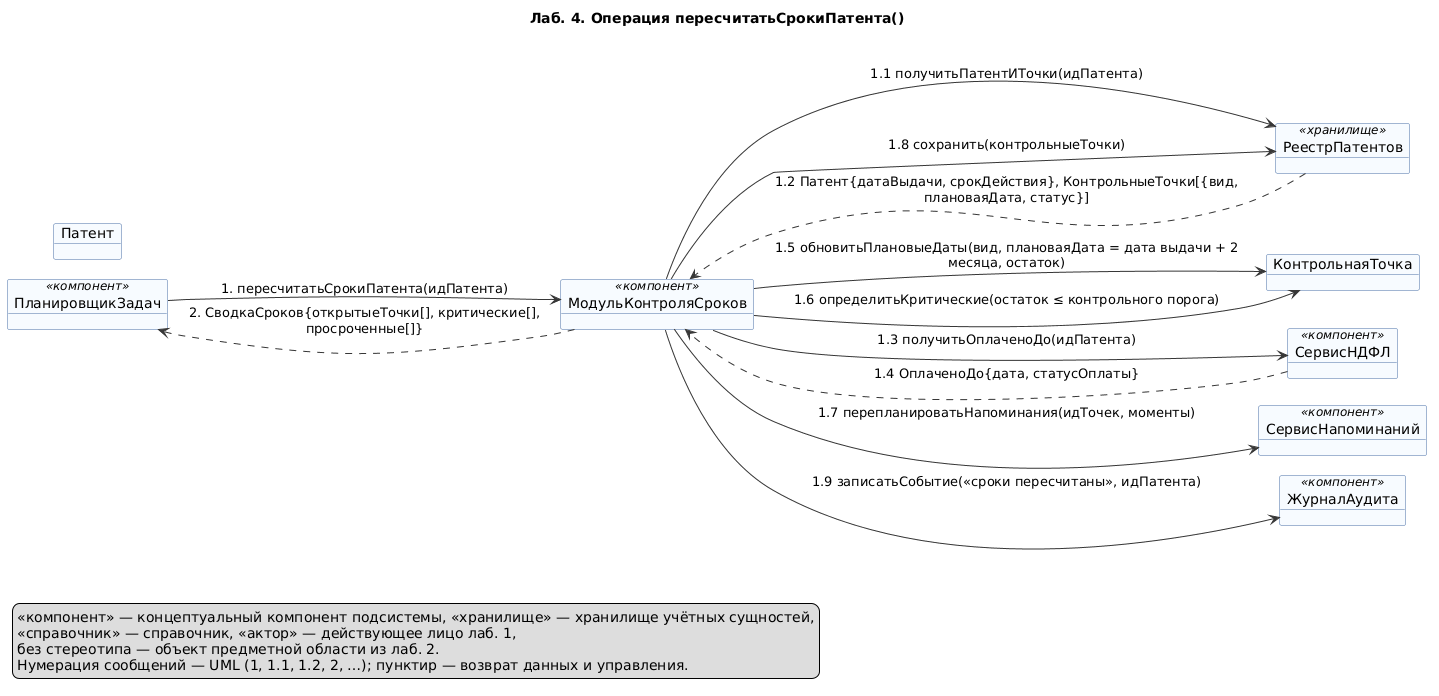

The diagram above was rendered by PlantUML. Its source (embedded in the PNG):
@startuml 09-pereschitat-sroki-patenta
' Лаб. 4: диаграмма коммуникаций (взаимодействие объектов)
' Системная операция: пересчитатьСрокиПатента() — прецедент П04
' Проверка: plantuml -checkonly 09-pereschitat-sroki-patenta.puml ; рендер: plantuml -tpng 09-pereschitat-sroki-patenta.puml
' Репозиторий: https://github.com/mflkee/fms-course

title Лаб. 4. Операция пересчитатьСрокиПатента()
left to right direction
skinparam shadowing false
skinparam defaultFontName "DejaVu Sans"
skinparam object {
  BackgroundColor #F7FBFF
  BorderColor #4A6FA5
  ArrowColor #333333
}
skinparam note {
  BackgroundColor #FFFDF0
  BorderColor #C9B458
}
skinparam nodesep 20
skinparam ranksep 40

object "ПланировщикЗадач" as PL <<компонент>>
object "МодульКонтроляСроков" as MKS <<компонент>>
object "РеестрПатентов" as REP <<хранилище>>
object "Патент" as PAT
object "КонтрольнаяТочка" as KT
object "СервисНДФЛ" as SN <<компонент>>
object "СервисНапоминаний" as SRN <<компонент>>
object "ЖурналАудита" as AUD <<компонент>>

PL --> MKS : 1. пересчитатьСрокиПатента(идПатента)
MKS --> REP : 1.1 получитьПатентИТочки(идПатента)
REP ..> MKS : 1.2 Патент{датаВыдачи, срокДействия}, КонтрольныеТочки[{вид,\nплановаяДата, статус}]
MKS --> SN : 1.3 получитьОплаченоДо(идПатента)
SN ..> MKS : 1.4 ОплаченоДо{дата, статусОплаты}
MKS --> KT : 1.5 обновитьПлановыеДаты(вид, плановаяДата = дата выдачи + 2\nмесяца, остаток)
MKS --> KT : 1.6 определитьКритические(остаток ≤ контрольного порога)
MKS --> SRN : 1.7 перепланироватьНапоминания(идТочек, моменты)
MKS --> REP : 1.8 сохранить(контрольныеТочки)
MKS --> AUD : 1.9 записатьСобытие(«сроки пересчитаны», идПатента)
MKS ..> PL : 2. СводкаСроков{открытыеТочки[], критические[],\nпросроченные[]}

legend bottom left
  <<компонент>> — концептуальный компонент подсистемы, <<хранилище>> — хранилище учётных сущностей,
  <<справочник>> — справочник, <<актор>> — действующее лицо лаб. 1,
  без стереотипа — объект предметной области из лаб. 2.
  Нумерация сообщений — UML (1, 1.1, 1.2, 2, …); пунктир — возврат данных и управления.
end legend

@enduml